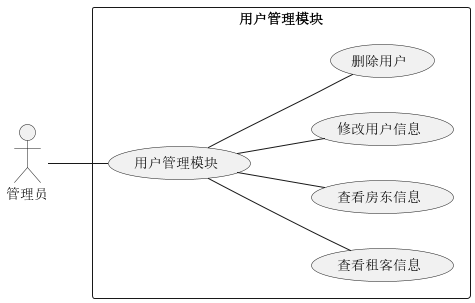

The diagram above was rendered by PlantUML. Its source (embedded in the PNG):
@startuml
'https://plantuml.com/use-case-diagram
/'理员登录民宿后台管理系统后能够使用用户管理模块中的所有功能，包括查看租客和房东信息、修改用户信息、删除用户等功能。'/
left to right direction
skinparam packageStyle rectangle
actor 管理员
rectangle 用户管理模块{
  usecase 查看租客信息
  usecase 查看房东信息
  usecase 修改用户信息
  usecase 删除用户
  管理员 -- (用户管理模块)
  (用户管理模块) -- 查看租客信息
  (用户管理模块) -- 查看房东信息
  (用户管理模块) -- 修改用户信息
  (用户管理模块) -- 删除用户
}
@enduml